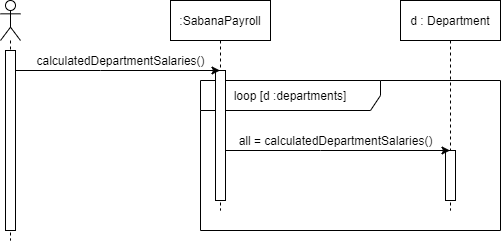

The diagram above was exported from draw.io. Its source (the exported page's mxGraphModel, read from the mxfile embedded in the PNG):
<mxGraphModel dx="1422" dy="705" grid="1" gridSize="10" guides="1" tooltips="1" connect="1" arrows="1" fold="1" page="1" pageScale="1" pageWidth="827" pageHeight="1169" math="0" shadow="0">
  <root>
    <mxCell id="0" />
    <mxCell id="1" parent="0" />
    <mxCell id="aXvcSZseiBJRwPIPMaix-17" value="loop [d :departments]" style="shape=umlFrame;whiteSpace=wrap;html=1;width=180;height=30;" vertex="1" parent="1">
      <mxGeometry x="250" y="120" width="300" height="150" as="geometry" />
    </mxCell>
    <mxCell id="aXvcSZseiBJRwPIPMaix-1" value="" style="shape=umlLifeline;participant=umlActor;perimeter=lifelinePerimeter;whiteSpace=wrap;html=1;container=1;collapsible=0;recursiveResize=0;verticalAlign=top;spacingTop=36;outlineConnect=0;" vertex="1" parent="1">
      <mxGeometry x="50" y="40" width="20" height="240" as="geometry" />
    </mxCell>
    <mxCell id="aXvcSZseiBJRwPIPMaix-7" value="" style="html=1;points=[];perimeter=orthogonalPerimeter;" vertex="1" parent="aXvcSZseiBJRwPIPMaix-1">
      <mxGeometry x="5" y="50" width="10" height="180" as="geometry" />
    </mxCell>
    <mxCell id="aXvcSZseiBJRwPIPMaix-6" value=":SabanaPayroll" style="shape=umlLifeline;perimeter=lifelinePerimeter;whiteSpace=wrap;html=1;container=1;collapsible=0;recursiveResize=0;outlineConnect=0;" vertex="1" parent="1">
      <mxGeometry x="220" y="40" width="100" height="210" as="geometry" />
    </mxCell>
    <mxCell id="aXvcSZseiBJRwPIPMaix-9" value="" style="html=1;points=[];perimeter=orthogonalPerimeter;" vertex="1" parent="aXvcSZseiBJRwPIPMaix-6">
      <mxGeometry x="45" y="70" width="10" height="130" as="geometry" />
    </mxCell>
    <mxCell id="aXvcSZseiBJRwPIPMaix-10" value="" style="edgeStyle=orthogonalEdgeStyle;rounded=0;orthogonalLoop=1;jettySize=auto;html=1;" edge="1" parent="1" source="aXvcSZseiBJRwPIPMaix-7" target="aXvcSZseiBJRwPIPMaix-6">
      <mxGeometry relative="1" as="geometry">
        <Array as="points">
          <mxPoint x="150" y="110" />
          <mxPoint x="150" y="110" />
        </Array>
      </mxGeometry>
    </mxCell>
    <mxCell id="aXvcSZseiBJRwPIPMaix-12" value="calculatedDepartmentSalaries()" style="text;html=1;align=center;verticalAlign=middle;resizable=0;points=[];autosize=1;" vertex="1" parent="1">
      <mxGeometry x="80" y="90" width="180" height="20" as="geometry" />
    </mxCell>
    <mxCell id="aXvcSZseiBJRwPIPMaix-13" value="d : Department" style="shape=umlLifeline;perimeter=lifelinePerimeter;whiteSpace=wrap;html=1;container=1;collapsible=0;recursiveResize=0;outlineConnect=0;" vertex="1" parent="1">
      <mxGeometry x="450" y="40" width="100" height="210" as="geometry" />
    </mxCell>
    <mxCell id="aXvcSZseiBJRwPIPMaix-14" value="" style="html=1;points=[];perimeter=orthogonalPerimeter;" vertex="1" parent="aXvcSZseiBJRwPIPMaix-13">
      <mxGeometry x="45" y="150" width="10" height="50" as="geometry" />
    </mxCell>
    <mxCell id="aXvcSZseiBJRwPIPMaix-15" style="edgeStyle=orthogonalEdgeStyle;rounded=0;orthogonalLoop=1;jettySize=auto;html=1;" edge="1" parent="1" source="aXvcSZseiBJRwPIPMaix-9" target="aXvcSZseiBJRwPIPMaix-13">
      <mxGeometry relative="1" as="geometry">
        <Array as="points">
          <mxPoint x="370" y="190" />
          <mxPoint x="370" y="190" />
        </Array>
      </mxGeometry>
    </mxCell>
    <mxCell id="aXvcSZseiBJRwPIPMaix-16" value="all = calculatedDepartmentSalaries()" style="text;html=1;align=center;verticalAlign=middle;resizable=0;points=[];autosize=1;" vertex="1" parent="1">
      <mxGeometry x="280" y="170" width="210" height="20" as="geometry" />
    </mxCell>
  </root>
</mxGraphModel>